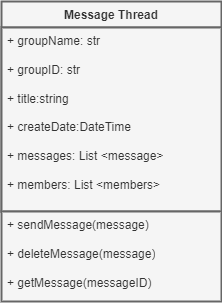

The diagram above was exported from draw.io. Its source (the exported page's mxGraphModel, read from the mxfile embedded in the PNG):
<mxGraphModel dx="1367" dy="526" grid="1" gridSize="10" guides="1" tooltips="1" connect="1" arrows="1" fold="1" page="1" pageScale="1" pageWidth="850" pageHeight="1100" math="0" shadow="0">
  <root>
    <mxCell id="0" />
    <mxCell id="1" parent="0" />
    <mxCell id="m_SX3JOlkkO50p4R6vR2-72" value="Message Thread&lt;div&gt;&lt;br&gt;&lt;/div&gt;" style="swimlane;fontStyle=1;align=center;verticalAlign=top;childLayout=stackLayout;horizontal=1;startSize=26;horizontalStack=0;resizeParent=1;resizeParentMax=0;resizeLast=0;collapsible=1;marginBottom=0;whiteSpace=wrap;html=1;strokeWidth=2;fillColor=#f5f5f5;fontColor=#333333;strokeColor=#666666;" parent="1" vertex="1">
      <mxGeometry x="315" y="220" width="220" height="210" as="geometry" />
    </mxCell>
    <mxCell id="m_SX3JOlkkO50p4R6vR2-73" value="+ groupName: str&lt;div&gt;&lt;br&gt;&lt;div&gt;+ groupID: str&lt;br&gt;&lt;/div&gt;&lt;div&gt;&lt;br&gt;&lt;/div&gt;&lt;div&gt;+ title:string&lt;br&gt;&lt;/div&gt;&lt;div&gt;&lt;br&gt;&lt;/div&gt;&lt;div&gt;+ createDate:DateTime&lt;br&gt;&lt;/div&gt;&lt;div&gt;&lt;br&gt;&lt;/div&gt;&lt;div&gt;+ messages: List &amp;lt;message&amp;gt;&lt;br&gt;&lt;/div&gt;&lt;div&gt;&lt;br&gt;&lt;/div&gt;&lt;div&gt;+ members: List &amp;lt;members&amp;gt;&lt;br&gt;&lt;/div&gt;&lt;div&gt;&lt;br&gt;&lt;/div&gt;&lt;div&gt;&lt;br&gt;&lt;/div&gt;&lt;/div&gt;" style="text;align=left;verticalAlign=top;spacingLeft=4;spacingRight=4;overflow=hidden;rotatable=0;points=[[0,0.5],[1,0.5]];portConstraint=eastwest;whiteSpace=wrap;html=1;strokeWidth=2;fillColor=#f5f5f5;fontColor=#333333;strokeColor=#666666;" parent="m_SX3JOlkkO50p4R6vR2-72" vertex="1">
      <mxGeometry y="26" width="220" height="184" as="geometry" />
    </mxCell>
    <mxCell id="m_SX3JOlkkO50p4R6vR2-74" value="+ sendMessage(message)&lt;div&gt;&lt;br&gt;&lt;/div&gt;&lt;div&gt;+ deleteMessage(message)&lt;br&gt;&lt;/div&gt;&lt;div&gt;&lt;br&gt;&lt;/div&gt;&lt;div&gt;+ getMessage(messageID)&lt;/div&gt;" style="text;align=left;verticalAlign=top;spacingLeft=4;spacingRight=4;overflow=hidden;rotatable=0;points=[[0,0.5],[1,0.5]];portConstraint=eastwest;whiteSpace=wrap;html=1;strokeWidth=2;fillColor=#f5f5f5;fontColor=#333333;strokeColor=#666666;" parent="1" vertex="1">
      <mxGeometry x="315" y="430" width="220" height="90" as="geometry" />
    </mxCell>
  </root>
</mxGraphModel>